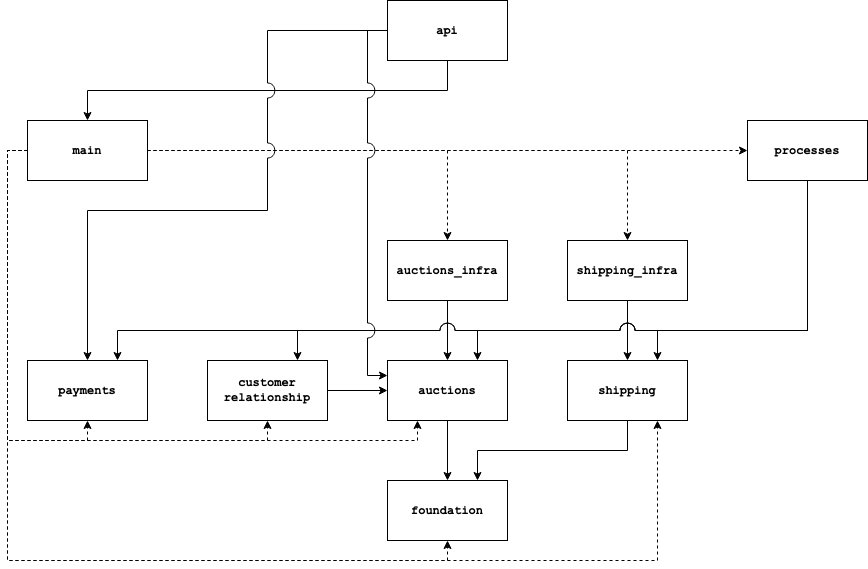

The diagram above was exported from draw.io. Its source (the exported page's mxGraphModel, read from the mxfile embedded in the PNG):
<mxGraphModel dx="2253" dy="887" grid="1" gridSize="10" guides="1" tooltips="1" connect="1" arrows="1" fold="1" page="1" pageScale="1" pageWidth="827" pageHeight="1169" math="0" shadow="0">
  <root>
    <mxCell id="0" />
    <mxCell id="1" parent="0" />
    <mxCell id="r3ikr2MZ1g8ZjI7xG-6H-1" value="&lt;font face=&quot;Courier New&quot;&gt;foundation&lt;/font&gt;" style="rounded=0;whiteSpace=wrap;html=1;fontStyle=1" vertex="1" parent="1">
      <mxGeometry x="-380" y="550" width="120" height="60" as="geometry" />
    </mxCell>
    <mxCell id="r3ikr2MZ1g8ZjI7xG-6H-8" style="edgeStyle=orthogonalEdgeStyle;rounded=0;orthogonalLoop=1;jettySize=auto;html=1;exitX=0.5;exitY=1;exitDx=0;exitDy=0;entryX=0.5;entryY=0;entryDx=0;entryDy=0;fontFamily=Courier New;" edge="1" parent="1" source="r3ikr2MZ1g8ZjI7xG-6H-2" target="r3ikr2MZ1g8ZjI7xG-6H-1">
      <mxGeometry relative="1" as="geometry" />
    </mxCell>
    <mxCell id="r3ikr2MZ1g8ZjI7xG-6H-2" value="auctions" style="rounded=0;whiteSpace=wrap;html=1;fontStyle=1;fontFamily=Courier New;" vertex="1" parent="1">
      <mxGeometry x="-380" y="430" width="120" height="60" as="geometry" />
    </mxCell>
    <mxCell id="r3ikr2MZ1g8ZjI7xG-6H-9" style="edgeStyle=orthogonalEdgeStyle;rounded=0;orthogonalLoop=1;jettySize=auto;html=1;exitX=0.5;exitY=1;exitDx=0;exitDy=0;entryX=0.5;entryY=0;entryDx=0;entryDy=0;fontFamily=Courier New;" edge="1" parent="1" source="r3ikr2MZ1g8ZjI7xG-6H-3" target="r3ikr2MZ1g8ZjI7xG-6H-2">
      <mxGeometry relative="1" as="geometry" />
    </mxCell>
    <mxCell id="r3ikr2MZ1g8ZjI7xG-6H-3" value="auctions_infra" style="rounded=0;whiteSpace=wrap;html=1;fontStyle=1;fontFamily=Courier New;" vertex="1" parent="1">
      <mxGeometry x="-380" y="310" width="120" height="60" as="geometry" />
    </mxCell>
    <mxCell id="r3ikr2MZ1g8ZjI7xG-6H-7" style="edgeStyle=orthogonalEdgeStyle;rounded=0;orthogonalLoop=1;jettySize=auto;html=1;exitX=0.5;exitY=1;exitDx=0;exitDy=0;entryX=0.75;entryY=0;entryDx=0;entryDy=0;fontFamily=Courier New;" edge="1" parent="1" source="r3ikr2MZ1g8ZjI7xG-6H-4" target="r3ikr2MZ1g8ZjI7xG-6H-1">
      <mxGeometry relative="1" as="geometry" />
    </mxCell>
    <mxCell id="r3ikr2MZ1g8ZjI7xG-6H-4" value="shipping" style="rounded=0;whiteSpace=wrap;html=1;fontStyle=1;fontFamily=Courier New;" vertex="1" parent="1">
      <mxGeometry x="-200" y="430" width="120" height="60" as="geometry" />
    </mxCell>
    <mxCell id="r3ikr2MZ1g8ZjI7xG-6H-6" style="edgeStyle=orthogonalEdgeStyle;rounded=0;orthogonalLoop=1;jettySize=auto;html=1;exitX=0.5;exitY=1;exitDx=0;exitDy=0;fontFamily=Courier New;" edge="1" parent="1" source="r3ikr2MZ1g8ZjI7xG-6H-5" target="r3ikr2MZ1g8ZjI7xG-6H-4">
      <mxGeometry relative="1" as="geometry" />
    </mxCell>
    <mxCell id="r3ikr2MZ1g8ZjI7xG-6H-5" value="shipping_infra" style="rounded=0;whiteSpace=wrap;html=1;fontStyle=1;fontFamily=Courier New;" vertex="1" parent="1">
      <mxGeometry x="-200" y="310" width="120" height="60" as="geometry" />
    </mxCell>
    <mxCell id="r3ikr2MZ1g8ZjI7xG-6H-11" style="edgeStyle=orthogonalEdgeStyle;rounded=0;orthogonalLoop=1;jettySize=auto;html=1;exitX=1;exitY=0.5;exitDx=0;exitDy=0;fontFamily=Courier New;" edge="1" parent="1" source="r3ikr2MZ1g8ZjI7xG-6H-10" target="r3ikr2MZ1g8ZjI7xG-6H-2">
      <mxGeometry relative="1" as="geometry" />
    </mxCell>
    <mxCell id="r3ikr2MZ1g8ZjI7xG-6H-10" value="&lt;div&gt;customer&lt;/div&gt;&lt;div&gt;relationship&lt;/div&gt;" style="rounded=0;whiteSpace=wrap;html=1;fontStyle=1;fontFamily=Courier New;" vertex="1" parent="1">
      <mxGeometry x="-560" y="430" width="120" height="60" as="geometry" />
    </mxCell>
    <mxCell id="r3ikr2MZ1g8ZjI7xG-6H-12" value="payments" style="rounded=0;whiteSpace=wrap;html=1;fontStyle=1;fontFamily=Courier New;" vertex="1" parent="1">
      <mxGeometry x="-740" y="430" width="120" height="60" as="geometry" />
    </mxCell>
    <mxCell id="r3ikr2MZ1g8ZjI7xG-6H-21" style="edgeStyle=orthogonalEdgeStyle;rounded=0;jumpStyle=arc;jumpSize=15;orthogonalLoop=1;jettySize=auto;html=1;exitX=0;exitY=0.5;exitDx=0;exitDy=0;entryX=0.25;entryY=1;entryDx=0;entryDy=0;dashed=1;fontFamily=Courier New;strokeWidth=1;" edge="1" parent="1" source="r3ikr2MZ1g8ZjI7xG-6H-13" target="r3ikr2MZ1g8ZjI7xG-6H-2">
      <mxGeometry relative="1" as="geometry" />
    </mxCell>
    <mxCell id="r3ikr2MZ1g8ZjI7xG-6H-22" style="edgeStyle=orthogonalEdgeStyle;rounded=0;jumpStyle=arc;jumpSize=15;orthogonalLoop=1;jettySize=auto;html=1;exitX=0;exitY=0.5;exitDx=0;exitDy=0;entryX=0.5;entryY=1;entryDx=0;entryDy=0;dashed=1;fontFamily=Courier New;strokeWidth=1;" edge="1" parent="1" source="r3ikr2MZ1g8ZjI7xG-6H-13" target="r3ikr2MZ1g8ZjI7xG-6H-1">
      <mxGeometry relative="1" as="geometry" />
    </mxCell>
    <mxCell id="r3ikr2MZ1g8ZjI7xG-6H-23" style="edgeStyle=orthogonalEdgeStyle;rounded=0;jumpStyle=arc;jumpSize=15;orthogonalLoop=1;jettySize=auto;html=1;exitX=0;exitY=0.5;exitDx=0;exitDy=0;entryX=0.75;entryY=1;entryDx=0;entryDy=0;dashed=1;fontFamily=Courier New;strokeWidth=1;" edge="1" parent="1" source="r3ikr2MZ1g8ZjI7xG-6H-13" target="r3ikr2MZ1g8ZjI7xG-6H-4">
      <mxGeometry relative="1" as="geometry">
        <Array as="points">
          <mxPoint x="-760" y="220" />
          <mxPoint x="-760" y="630" />
          <mxPoint x="-110" y="630" />
        </Array>
      </mxGeometry>
    </mxCell>
    <mxCell id="r3ikr2MZ1g8ZjI7xG-6H-24" style="edgeStyle=orthogonalEdgeStyle;rounded=0;jumpStyle=arc;jumpSize=15;orthogonalLoop=1;jettySize=auto;html=1;exitX=1;exitY=0.5;exitDx=0;exitDy=0;entryX=0;entryY=0.5;entryDx=0;entryDy=0;dashed=1;fontFamily=Courier New;strokeWidth=1;" edge="1" parent="1" source="r3ikr2MZ1g8ZjI7xG-6H-13" target="r3ikr2MZ1g8ZjI7xG-6H-14">
      <mxGeometry relative="1" as="geometry" />
    </mxCell>
    <mxCell id="r3ikr2MZ1g8ZjI7xG-6H-25" style="edgeStyle=orthogonalEdgeStyle;rounded=0;jumpStyle=arc;jumpSize=15;orthogonalLoop=1;jettySize=auto;html=1;exitX=1;exitY=0.5;exitDx=0;exitDy=0;entryX=0.5;entryY=0;entryDx=0;entryDy=0;dashed=1;fontFamily=Courier New;strokeWidth=1;" edge="1" parent="1" source="r3ikr2MZ1g8ZjI7xG-6H-13" target="r3ikr2MZ1g8ZjI7xG-6H-3">
      <mxGeometry relative="1" as="geometry" />
    </mxCell>
    <mxCell id="r3ikr2MZ1g8ZjI7xG-6H-26" style="edgeStyle=orthogonalEdgeStyle;rounded=0;jumpStyle=arc;jumpSize=15;orthogonalLoop=1;jettySize=auto;html=1;exitX=1;exitY=0.5;exitDx=0;exitDy=0;entryX=0.5;entryY=0;entryDx=0;entryDy=0;dashed=1;fontFamily=Courier New;strokeWidth=1;" edge="1" parent="1" source="r3ikr2MZ1g8ZjI7xG-6H-13" target="r3ikr2MZ1g8ZjI7xG-6H-5">
      <mxGeometry relative="1" as="geometry" />
    </mxCell>
    <mxCell id="r3ikr2MZ1g8ZjI7xG-6H-27" style="edgeStyle=orthogonalEdgeStyle;rounded=0;jumpStyle=arc;jumpSize=15;orthogonalLoop=1;jettySize=auto;html=1;exitX=0;exitY=0.5;exitDx=0;exitDy=0;entryX=0.5;entryY=1;entryDx=0;entryDy=0;dashed=1;fontFamily=Courier New;strokeWidth=1;" edge="1" parent="1" source="r3ikr2MZ1g8ZjI7xG-6H-13" target="r3ikr2MZ1g8ZjI7xG-6H-10">
      <mxGeometry relative="1" as="geometry" />
    </mxCell>
    <mxCell id="r3ikr2MZ1g8ZjI7xG-6H-28" style="edgeStyle=orthogonalEdgeStyle;rounded=0;jumpStyle=arc;jumpSize=15;orthogonalLoop=1;jettySize=auto;html=1;exitX=0;exitY=0.5;exitDx=0;exitDy=0;entryX=0.5;entryY=1;entryDx=0;entryDy=0;dashed=1;fontFamily=Courier New;strokeWidth=1;" edge="1" parent="1" source="r3ikr2MZ1g8ZjI7xG-6H-13" target="r3ikr2MZ1g8ZjI7xG-6H-12">
      <mxGeometry relative="1" as="geometry" />
    </mxCell>
    <mxCell id="r3ikr2MZ1g8ZjI7xG-6H-13" value="main" style="rounded=0;whiteSpace=wrap;html=1;fontStyle=1;fontFamily=Courier New;" vertex="1" parent="1">
      <mxGeometry x="-740" y="190" width="120" height="60" as="geometry" />
    </mxCell>
    <mxCell id="r3ikr2MZ1g8ZjI7xG-6H-16" style="edgeStyle=orthogonalEdgeStyle;rounded=0;orthogonalLoop=1;jettySize=auto;html=1;exitX=0.5;exitY=1;exitDx=0;exitDy=0;entryX=0.75;entryY=0;entryDx=0;entryDy=0;fontFamily=Courier New;jumpStyle=arc;jumpSize=15;" edge="1" parent="1" source="r3ikr2MZ1g8ZjI7xG-6H-14" target="r3ikr2MZ1g8ZjI7xG-6H-12">
      <mxGeometry relative="1" as="geometry">
        <Array as="points">
          <mxPoint x="40" y="400" />
          <mxPoint x="-650" y="400" />
        </Array>
      </mxGeometry>
    </mxCell>
    <mxCell id="r3ikr2MZ1g8ZjI7xG-6H-17" style="edgeStyle=orthogonalEdgeStyle;rounded=0;orthogonalLoop=1;jettySize=auto;html=1;exitX=0.5;exitY=1;exitDx=0;exitDy=0;entryX=0.75;entryY=0;entryDx=0;entryDy=0;fontFamily=Courier New;jumpStyle=arc;jumpSize=15;" edge="1" parent="1" source="r3ikr2MZ1g8ZjI7xG-6H-14" target="r3ikr2MZ1g8ZjI7xG-6H-10">
      <mxGeometry relative="1" as="geometry">
        <Array as="points">
          <mxPoint x="40" y="400" />
          <mxPoint x="-470" y="400" />
        </Array>
      </mxGeometry>
    </mxCell>
    <mxCell id="r3ikr2MZ1g8ZjI7xG-6H-18" style="edgeStyle=orthogonalEdgeStyle;rounded=0;orthogonalLoop=1;jettySize=auto;html=1;exitX=0.5;exitY=1;exitDx=0;exitDy=0;entryX=0.75;entryY=0;entryDx=0;entryDy=0;fontFamily=Courier New;jumpStyle=arc;jumpSize=15;" edge="1" parent="1" source="r3ikr2MZ1g8ZjI7xG-6H-14" target="r3ikr2MZ1g8ZjI7xG-6H-2">
      <mxGeometry relative="1" as="geometry">
        <Array as="points">
          <mxPoint x="40" y="400" />
          <mxPoint x="-290" y="400" />
        </Array>
      </mxGeometry>
    </mxCell>
    <mxCell id="r3ikr2MZ1g8ZjI7xG-6H-19" style="edgeStyle=orthogonalEdgeStyle;rounded=0;orthogonalLoop=1;jettySize=auto;html=1;exitX=0.5;exitY=1;exitDx=0;exitDy=0;entryX=0.75;entryY=0;entryDx=0;entryDy=0;fontFamily=Courier New;jumpStyle=arc;" edge="1" parent="1" source="r3ikr2MZ1g8ZjI7xG-6H-14" target="r3ikr2MZ1g8ZjI7xG-6H-4">
      <mxGeometry relative="1" as="geometry">
        <Array as="points">
          <mxPoint x="40" y="400" />
          <mxPoint x="-110" y="400" />
        </Array>
      </mxGeometry>
    </mxCell>
    <mxCell id="r3ikr2MZ1g8ZjI7xG-6H-14" value="processes" style="rounded=0;whiteSpace=wrap;html=1;fontStyle=1;fontFamily=Courier New;" vertex="1" parent="1">
      <mxGeometry x="-20" y="190" width="120" height="60" as="geometry" />
    </mxCell>
    <mxCell id="r3ikr2MZ1g8ZjI7xG-6H-30" style="edgeStyle=orthogonalEdgeStyle;rounded=0;jumpStyle=arc;jumpSize=15;orthogonalLoop=1;jettySize=auto;html=1;exitX=0.5;exitY=1;exitDx=0;exitDy=0;entryX=0.5;entryY=0;entryDx=0;entryDy=0;fontFamily=Courier New;strokeWidth=1;" edge="1" parent="1" source="r3ikr2MZ1g8ZjI7xG-6H-29" target="r3ikr2MZ1g8ZjI7xG-6H-13">
      <mxGeometry relative="1" as="geometry" />
    </mxCell>
    <mxCell id="r3ikr2MZ1g8ZjI7xG-6H-32" style="edgeStyle=orthogonalEdgeStyle;rounded=0;jumpStyle=arc;jumpSize=15;orthogonalLoop=1;jettySize=auto;html=1;exitX=0;exitY=0.5;exitDx=0;exitDy=0;entryX=0.5;entryY=0;entryDx=0;entryDy=0;fontFamily=Courier New;strokeWidth=1;" edge="1" parent="1" source="r3ikr2MZ1g8ZjI7xG-6H-29" target="r3ikr2MZ1g8ZjI7xG-6H-12">
      <mxGeometry relative="1" as="geometry">
        <Array as="points">
          <mxPoint x="-500" y="100" />
          <mxPoint x="-500" y="280" />
          <mxPoint x="-680" y="280" />
        </Array>
      </mxGeometry>
    </mxCell>
    <mxCell id="r3ikr2MZ1g8ZjI7xG-6H-33" style="edgeStyle=orthogonalEdgeStyle;rounded=0;jumpStyle=arc;jumpSize=15;orthogonalLoop=1;jettySize=auto;html=1;exitX=0;exitY=0.5;exitDx=0;exitDy=0;entryX=0;entryY=0.25;entryDx=0;entryDy=0;fontFamily=Courier New;strokeWidth=1;" edge="1" parent="1" source="r3ikr2MZ1g8ZjI7xG-6H-29" target="r3ikr2MZ1g8ZjI7xG-6H-2">
      <mxGeometry relative="1" as="geometry" />
    </mxCell>
    <mxCell id="r3ikr2MZ1g8ZjI7xG-6H-29" value="api" style="rounded=0;whiteSpace=wrap;html=1;fontStyle=1;fontFamily=Courier New;" vertex="1" parent="1">
      <mxGeometry x="-380" y="70" width="120" height="60" as="geometry" />
    </mxCell>
  </root>
</mxGraphModel>